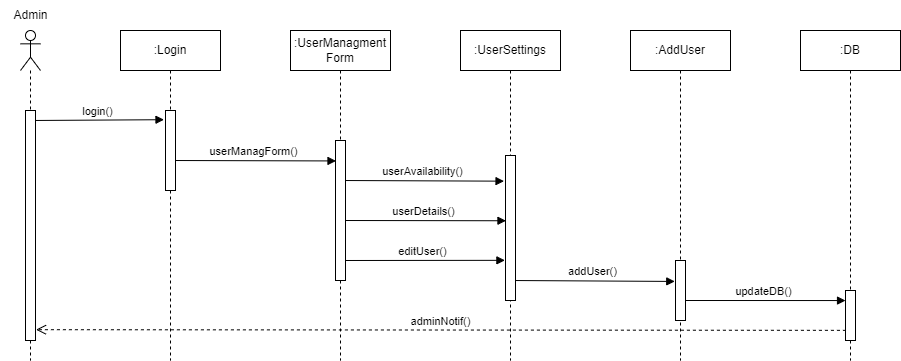

The diagram above was exported from draw.io. Its source (the exported page's mxGraphModel, read from the mxfile embedded in the PNG):
<mxGraphModel dx="1512" dy="614" grid="1" gridSize="10" guides="1" tooltips="1" connect="1" arrows="1" fold="1" page="1" pageScale="1" pageWidth="850" pageHeight="1100" math="0" shadow="0">
  <root>
    <mxCell id="0" />
    <mxCell id="1" parent="0" />
    <mxCell id="j6MSHLs7Rek6IwqPCNWB-1" value="" style="shape=umlLifeline;participant=umlActor;perimeter=lifelinePerimeter;whiteSpace=wrap;html=1;container=1;collapsible=0;recursiveResize=0;verticalAlign=top;spacingTop=36;outlineConnect=0;" vertex="1" parent="1">
      <mxGeometry x="300" y="240" width="20" height="330" as="geometry" />
    </mxCell>
    <mxCell id="j6MSHLs7Rek6IwqPCNWB-2" value="login()" style="html=1;verticalAlign=bottom;endArrow=block;rounded=0;entryX=-0.15;entryY=0.115;entryDx=0;entryDy=0;entryPerimeter=0;" edge="1" parent="j6MSHLs7Rek6IwqPCNWB-1" target="j6MSHLs7Rek6IwqPCNWB-6">
      <mxGeometry width="80" relative="1" as="geometry">
        <mxPoint x="10" y="90" as="sourcePoint" />
        <mxPoint x="90" y="90" as="targetPoint" />
      </mxGeometry>
    </mxCell>
    <mxCell id="j6MSHLs7Rek6IwqPCNWB-3" value="" style="html=1;points=[];perimeter=orthogonalPerimeter;" vertex="1" parent="j6MSHLs7Rek6IwqPCNWB-1">
      <mxGeometry x="5" y="80" width="10" height="230" as="geometry" />
    </mxCell>
    <mxCell id="j6MSHLs7Rek6IwqPCNWB-4" value=":Login" style="shape=umlLifeline;perimeter=lifelinePerimeter;whiteSpace=wrap;html=1;container=1;collapsible=0;recursiveResize=0;outlineConnect=0;" vertex="1" parent="1">
      <mxGeometry x="400" y="240" width="100" height="330" as="geometry" />
    </mxCell>
    <mxCell id="j6MSHLs7Rek6IwqPCNWB-5" value="userManagForm()" style="html=1;verticalAlign=bottom;endArrow=block;rounded=0;entryX=0.05;entryY=0.146;entryDx=0;entryDy=0;entryPerimeter=0;" edge="1" parent="j6MSHLs7Rek6IwqPCNWB-4" target="j6MSHLs7Rek6IwqPCNWB-11">
      <mxGeometry width="80" relative="1" as="geometry">
        <mxPoint x="50" y="130" as="sourcePoint" />
        <mxPoint x="130" y="130" as="targetPoint" />
      </mxGeometry>
    </mxCell>
    <mxCell id="j6MSHLs7Rek6IwqPCNWB-6" value="" style="html=1;points=[];perimeter=orthogonalPerimeter;" vertex="1" parent="j6MSHLs7Rek6IwqPCNWB-4">
      <mxGeometry x="45" y="80" width="10" height="80" as="geometry" />
    </mxCell>
    <mxCell id="j6MSHLs7Rek6IwqPCNWB-7" value=":UserManagment&lt;br&gt;Form" style="shape=umlLifeline;perimeter=lifelinePerimeter;whiteSpace=wrap;html=1;container=1;collapsible=0;recursiveResize=0;outlineConnect=0;" vertex="1" parent="1">
      <mxGeometry x="570" y="240" width="100" height="330" as="geometry" />
    </mxCell>
    <mxCell id="j6MSHLs7Rek6IwqPCNWB-8" value="userAvailability()" style="html=1;verticalAlign=bottom;endArrow=block;rounded=0;entryX=-0.147;entryY=0.177;entryDx=0;entryDy=0;entryPerimeter=0;" edge="1" parent="j6MSHLs7Rek6IwqPCNWB-7" target="j6MSHLs7Rek6IwqPCNWB-14">
      <mxGeometry width="80" relative="1" as="geometry">
        <mxPoint x="50" y="150" as="sourcePoint" />
        <mxPoint x="210" y="150" as="targetPoint" />
      </mxGeometry>
    </mxCell>
    <mxCell id="j6MSHLs7Rek6IwqPCNWB-9" value="userDetails()" style="html=1;verticalAlign=bottom;endArrow=block;rounded=0;entryX=0.047;entryY=0.45;entryDx=0;entryDy=0;entryPerimeter=0;" edge="1" parent="j6MSHLs7Rek6IwqPCNWB-7" target="j6MSHLs7Rek6IwqPCNWB-14">
      <mxGeometry width="80" relative="1" as="geometry">
        <mxPoint x="50" y="190" as="sourcePoint" />
        <mxPoint x="200" y="190" as="targetPoint" />
      </mxGeometry>
    </mxCell>
    <mxCell id="j6MSHLs7Rek6IwqPCNWB-10" value="editUser()" style="html=1;verticalAlign=bottom;endArrow=block;rounded=0;entryX=-0.06;entryY=0.723;entryDx=0;entryDy=0;entryPerimeter=0;" edge="1" parent="j6MSHLs7Rek6IwqPCNWB-7" target="j6MSHLs7Rek6IwqPCNWB-14">
      <mxGeometry width="80" relative="1" as="geometry">
        <mxPoint x="50" y="230" as="sourcePoint" />
        <mxPoint x="130" y="230" as="targetPoint" />
      </mxGeometry>
    </mxCell>
    <mxCell id="j6MSHLs7Rek6IwqPCNWB-11" value="" style="html=1;points=[];perimeter=orthogonalPerimeter;" vertex="1" parent="j6MSHLs7Rek6IwqPCNWB-7">
      <mxGeometry x="45" y="110" width="10" height="140" as="geometry" />
    </mxCell>
    <mxCell id="j6MSHLs7Rek6IwqPCNWB-12" value=":UserSettings" style="shape=umlLifeline;perimeter=lifelinePerimeter;whiteSpace=wrap;html=1;container=1;collapsible=0;recursiveResize=0;outlineConnect=0;" vertex="1" parent="1">
      <mxGeometry x="740" y="240" width="100" height="330" as="geometry" />
    </mxCell>
    <mxCell id="j6MSHLs7Rek6IwqPCNWB-13" value="addUser()" style="html=1;verticalAlign=bottom;endArrow=block;rounded=0;entryX=-0.074;entryY=0.349;entryDx=0;entryDy=0;entryPerimeter=0;" edge="1" parent="j6MSHLs7Rek6IwqPCNWB-12" target="j6MSHLs7Rek6IwqPCNWB-17">
      <mxGeometry width="80" relative="1" as="geometry">
        <mxPoint x="50" y="250" as="sourcePoint" />
        <mxPoint x="130" y="250" as="targetPoint" />
      </mxGeometry>
    </mxCell>
    <mxCell id="j6MSHLs7Rek6IwqPCNWB-14" value="" style="html=1;points=[];perimeter=orthogonalPerimeter;" vertex="1" parent="j6MSHLs7Rek6IwqPCNWB-12">
      <mxGeometry x="45" y="125" width="10" height="145" as="geometry" />
    </mxCell>
    <mxCell id="j6MSHLs7Rek6IwqPCNWB-15" value=":AddUser" style="shape=umlLifeline;perimeter=lifelinePerimeter;whiteSpace=wrap;html=1;container=1;collapsible=0;recursiveResize=0;outlineConnect=0;" vertex="1" parent="1">
      <mxGeometry x="910" y="240" width="100" height="330" as="geometry" />
    </mxCell>
    <mxCell id="j6MSHLs7Rek6IwqPCNWB-16" value="updateDB()" style="html=1;verticalAlign=bottom;endArrow=block;rounded=0;entryX=0.003;entryY=0.201;entryDx=0;entryDy=0;entryPerimeter=0;" edge="1" parent="j6MSHLs7Rek6IwqPCNWB-15" target="j6MSHLs7Rek6IwqPCNWB-19">
      <mxGeometry width="80" relative="1" as="geometry">
        <mxPoint x="50" y="270" as="sourcePoint" />
        <mxPoint x="130" y="270" as="targetPoint" />
      </mxGeometry>
    </mxCell>
    <mxCell id="j6MSHLs7Rek6IwqPCNWB-17" value="" style="html=1;points=[];perimeter=orthogonalPerimeter;" vertex="1" parent="j6MSHLs7Rek6IwqPCNWB-15">
      <mxGeometry x="45" y="230" width="10" height="60" as="geometry" />
    </mxCell>
    <mxCell id="j6MSHLs7Rek6IwqPCNWB-18" value=":DB" style="shape=umlLifeline;perimeter=lifelinePerimeter;whiteSpace=wrap;html=1;container=1;collapsible=0;recursiveResize=0;outlineConnect=0;" vertex="1" parent="1">
      <mxGeometry x="1080" y="240" width="100" height="330" as="geometry" />
    </mxCell>
    <mxCell id="j6MSHLs7Rek6IwqPCNWB-19" value="" style="html=1;points=[];perimeter=orthogonalPerimeter;" vertex="1" parent="j6MSHLs7Rek6IwqPCNWB-18">
      <mxGeometry x="45" y="260" width="10" height="50" as="geometry" />
    </mxCell>
    <mxCell id="j6MSHLs7Rek6IwqPCNWB-20" value="Admin" style="text;html=1;align=center;verticalAlign=middle;resizable=0;points=[];autosize=1;strokeColor=none;fillColor=none;" vertex="1" parent="1">
      <mxGeometry x="280" y="210" width="60" height="30" as="geometry" />
    </mxCell>
    <mxCell id="j6MSHLs7Rek6IwqPCNWB-21" value="adminNotif()" style="html=1;verticalAlign=bottom;endArrow=open;dashed=1;endSize=8;rounded=0;entryX=1.05;entryY=0.953;entryDx=0;entryDy=0;entryPerimeter=0;exitX=0.042;exitY=0.797;exitDx=0;exitDy=0;exitPerimeter=0;" edge="1" parent="1" source="j6MSHLs7Rek6IwqPCNWB-19" target="j6MSHLs7Rek6IwqPCNWB-3">
      <mxGeometry relative="1" as="geometry">
        <mxPoint x="1110" y="540" as="sourcePoint" />
        <mxPoint x="320" y="540" as="targetPoint" />
      </mxGeometry>
    </mxCell>
  </root>
</mxGraphModel>